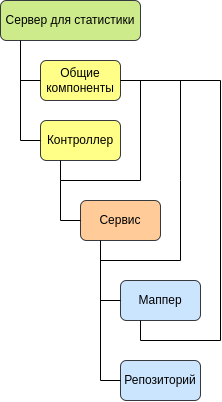

The diagram above was exported from draw.io. Its source (the exported page's mxGraphModel, read from the mxfile embedded in the PNG):
<mxGraphModel dx="658" dy="414" grid="1" gridSize="10" guides="1" tooltips="1" connect="1" arrows="1" fold="1" page="1" pageScale="1" pageWidth="827" pageHeight="1169" math="0" shadow="0">
  <root>
    <mxCell id="0" />
    <mxCell id="1" parent="0" />
    <mxCell id="k_9fOIIQ070bV1ncprzy-2" value="Контроллер" style="rounded=1;whiteSpace=wrap;html=1;fillColor=#ffff88;strokeColor=#36393d;" parent="1" vertex="1">
      <mxGeometry x="240" y="280" width="80" height="40" as="geometry" />
    </mxCell>
    <mxCell id="k_9fOIIQ070bV1ncprzy-5" value="Сервис" style="rounded=1;whiteSpace=wrap;html=1;fillColor=#ffcc99;strokeColor=#36393d;" parent="1" vertex="1">
      <mxGeometry x="280" y="360" width="80" height="40" as="geometry" />
    </mxCell>
    <mxCell id="k_9fOIIQ070bV1ncprzy-6" value="Маппер" style="rounded=1;whiteSpace=wrap;html=1;fillColor=#cce5ff;strokeColor=#36393d;" parent="1" vertex="1">
      <mxGeometry x="320" y="440" width="80" height="40" as="geometry" />
    </mxCell>
    <mxCell id="k_9fOIIQ070bV1ncprzy-11" value="Репозиторий" style="rounded=1;whiteSpace=wrap;html=1;fillColor=#cce5ff;strokeColor=#36393d;" parent="1" vertex="1">
      <mxGeometry x="320" y="520" width="80" height="40" as="geometry" />
    </mxCell>
    <mxCell id="7KU3yFnrj1MyYKKPKZel-18" value="Сервер для статистики" style="rounded=1;whiteSpace=wrap;html=1;fillColor=#cdeb8b;strokeColor=#36393d;" parent="1" vertex="1">
      <mxGeometry x="200" y="160" width="140" height="40" as="geometry" />
    </mxCell>
    <mxCell id="7KU3yFnrj1MyYKKPKZel-19" value="" style="endArrow=none;html=1;rounded=0;entryX=0.75;entryY=1;entryDx=0;entryDy=0;" parent="1" edge="1">
      <mxGeometry width="50" height="50" relative="1" as="geometry">
        <mxPoint x="220" y="300" as="sourcePoint" />
        <mxPoint x="220" y="200" as="targetPoint" />
      </mxGeometry>
    </mxCell>
    <mxCell id="7KU3yFnrj1MyYKKPKZel-22" value="" style="endArrow=none;html=1;rounded=0;entryX=0;entryY=0.5;entryDx=0;entryDy=0;" parent="1" target="k_9fOIIQ070bV1ncprzy-2" edge="1">
      <mxGeometry width="50" height="50" relative="1" as="geometry">
        <mxPoint x="220" y="300" as="sourcePoint" />
        <mxPoint x="340" y="320" as="targetPoint" />
      </mxGeometry>
    </mxCell>
    <mxCell id="7KU3yFnrj1MyYKKPKZel-23" value="" style="endArrow=none;html=1;rounded=0;entryX=0;entryY=0.5;entryDx=0;entryDy=0;" parent="1" target="k_9fOIIQ070bV1ncprzy-5" edge="1">
      <mxGeometry width="50" height="50" relative="1" as="geometry">
        <mxPoint x="260" y="380" as="sourcePoint" />
        <mxPoint x="290" y="380" as="targetPoint" />
      </mxGeometry>
    </mxCell>
    <mxCell id="7KU3yFnrj1MyYKKPKZel-25" value="" style="endArrow=none;html=1;rounded=0;entryX=0;entryY=0.5;entryDx=0;entryDy=0;" parent="1" target="k_9fOIIQ070bV1ncprzy-11" edge="1">
      <mxGeometry width="50" height="50" relative="1" as="geometry">
        <mxPoint x="300" y="540" as="sourcePoint" />
        <mxPoint x="490" y="390" as="targetPoint" />
      </mxGeometry>
    </mxCell>
    <mxCell id="7KU3yFnrj1MyYKKPKZel-28" value="" style="endArrow=none;html=1;rounded=0;entryX=0.75;entryY=1;entryDx=0;entryDy=0;" parent="1" edge="1">
      <mxGeometry width="50" height="50" relative="1" as="geometry">
        <mxPoint x="300" y="540" as="sourcePoint" />
        <mxPoint x="300" y="400" as="targetPoint" />
      </mxGeometry>
    </mxCell>
    <mxCell id="7KU3yFnrj1MyYKKPKZel-29" value="" style="endArrow=none;html=1;rounded=0;entryX=0;entryY=0.5;entryDx=0;entryDy=0;" parent="1" target="k_9fOIIQ070bV1ncprzy-6" edge="1">
      <mxGeometry width="50" height="50" relative="1" as="geometry">
        <mxPoint x="300" y="460" as="sourcePoint" />
        <mxPoint x="416" y="440" as="targetPoint" />
      </mxGeometry>
    </mxCell>
    <mxCell id="7KU3yFnrj1MyYKKPKZel-32" value="" style="endArrow=none;html=1;rounded=0;entryX=0.75;entryY=1;entryDx=0;entryDy=0;" parent="1" edge="1">
      <mxGeometry width="50" height="50" relative="1" as="geometry">
        <mxPoint x="260" y="380" as="sourcePoint" />
        <mxPoint x="260" y="320" as="targetPoint" />
        <Array as="points">
          <mxPoint x="260" y="340" />
        </Array>
      </mxGeometry>
    </mxCell>
    <mxCell id="3_Vk5bQKNbghOpC3xV1A-4" value="Общие компоненты" style="rounded=1;whiteSpace=wrap;html=1;fillColor=#ffff88;strokeColor=#36393d;" parent="1" vertex="1">
      <mxGeometry x="240" y="220" width="80" height="40" as="geometry" />
    </mxCell>
    <mxCell id="3_Vk5bQKNbghOpC3xV1A-5" value="" style="endArrow=none;html=1;rounded=0;entryX=0;entryY=0.5;entryDx=0;entryDy=0;" parent="1" target="3_Vk5bQKNbghOpC3xV1A-4" edge="1">
      <mxGeometry width="50" height="50" relative="1" as="geometry">
        <mxPoint x="220" y="240" as="sourcePoint" />
        <mxPoint x="360" y="260" as="targetPoint" />
      </mxGeometry>
    </mxCell>
    <mxCell id="3_Vk5bQKNbghOpC3xV1A-16" value="" style="endArrow=none;html=1;rounded=0;" parent="1" edge="1">
      <mxGeometry width="50" height="50" relative="1" as="geometry">
        <mxPoint x="260" y="340" as="sourcePoint" />
        <mxPoint x="340" y="340" as="targetPoint" />
      </mxGeometry>
    </mxCell>
    <mxCell id="3_Vk5bQKNbghOpC3xV1A-17" value="" style="endArrow=none;html=1;rounded=0;" parent="1" edge="1">
      <mxGeometry width="50" height="50" relative="1" as="geometry">
        <mxPoint x="300" y="420" as="sourcePoint" />
        <mxPoint x="380" y="420" as="targetPoint" />
      </mxGeometry>
    </mxCell>
    <mxCell id="3_Vk5bQKNbghOpC3xV1A-18" value="" style="endArrow=none;html=1;rounded=0;entryX=0.25;entryY=1;entryDx=0;entryDy=0;" parent="1" target="k_9fOIIQ070bV1ncprzy-6" edge="1">
      <mxGeometry width="50" height="50" relative="1" as="geometry">
        <mxPoint x="340" y="500" as="sourcePoint" />
        <mxPoint x="480" y="440" as="targetPoint" />
      </mxGeometry>
    </mxCell>
    <mxCell id="3_Vk5bQKNbghOpC3xV1A-19" value="" style="endArrow=none;html=1;rounded=0;" parent="1" edge="1">
      <mxGeometry width="50" height="50" relative="1" as="geometry">
        <mxPoint x="340" y="500" as="sourcePoint" />
        <mxPoint x="420" y="500" as="targetPoint" />
      </mxGeometry>
    </mxCell>
    <mxCell id="3_Vk5bQKNbghOpC3xV1A-20" value="" style="endArrow=none;html=1;rounded=0;" parent="1" edge="1">
      <mxGeometry width="50" height="50" relative="1" as="geometry">
        <mxPoint x="340" y="340" as="sourcePoint" />
        <mxPoint x="340" y="240" as="targetPoint" />
      </mxGeometry>
    </mxCell>
    <mxCell id="3_Vk5bQKNbghOpC3xV1A-24" value="" style="endArrow=none;html=1;rounded=0;" parent="1" edge="1">
      <mxGeometry width="50" height="50" relative="1" as="geometry">
        <mxPoint x="380" y="420" as="sourcePoint" />
        <mxPoint x="380" y="240" as="targetPoint" />
        <Array as="points">
          <mxPoint x="380" y="340" />
        </Array>
      </mxGeometry>
    </mxCell>
    <mxCell id="3_Vk5bQKNbghOpC3xV1A-26" value="" style="endArrow=none;html=1;rounded=0;" parent="1" edge="1">
      <mxGeometry width="50" height="50" relative="1" as="geometry">
        <mxPoint x="420" y="500" as="sourcePoint" />
        <mxPoint x="420" y="240" as="targetPoint" />
      </mxGeometry>
    </mxCell>
    <mxCell id="yZjHhLy6tapHTTDCU9sn-2" value="" style="endArrow=none;html=1;rounded=0;exitX=1;exitY=0.5;exitDx=0;exitDy=0;" edge="1" parent="1" source="3_Vk5bQKNbghOpC3xV1A-4">
      <mxGeometry width="50" height="50" relative="1" as="geometry">
        <mxPoint x="380" y="320" as="sourcePoint" />
        <mxPoint x="420" y="240" as="targetPoint" />
      </mxGeometry>
    </mxCell>
  </root>
</mxGraphModel>